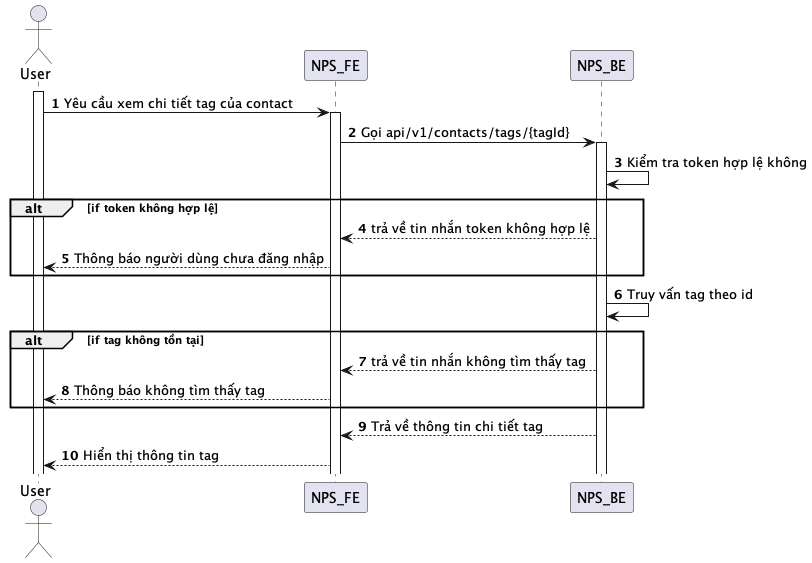

The diagram above was rendered by PlantUML. Its source (embedded in the PNG):
@startuml
autonumber
actor User
activate User
User -> NPS_FE: Yêu cầu xem chi tiết tag của contact
activate NPS_FE
NPS_FE -> NPS_BE: Gọi api/v1/contacts/tags/{tagId}
activate NPS_BE
NPS_BE -> NPS_BE: Kiểm tra token hợp lệ không
alt if token không hợp lệ
NPS_BE --> NPS_FE: trả về tin nhắn token không hợp lệ
NPS_FE --> User: Thông báo người dùng chưa đăng nhập
end
NPS_BE -> NPS_BE: Truy vấn tag theo id
alt if tag không tồn tại
NPS_BE --> NPS_FE: trả về tin nhắn không tìm thấy tag
NPS_FE --> User: Thông báo không tìm thấy tag
end
NPS_BE --> NPS_FE: Trả về thông tin chi tiết tag
NPS_FE --> User: Hiển thị thông tin tag
@enduml